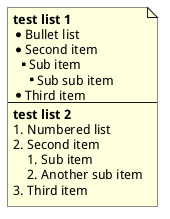

The diagram above was rendered by PlantUML. Its source (embedded in the PNG):
@startuml
note as n
	**test list 1**
	* Bullet list
	* Second item
	** Sub item
	*** Sub sub item
	* Third item
	----
	**test list 2**
	# Numbered list
	# Second item
	## Sub item
	## Another sub item
	# Third item
end note
@enduml